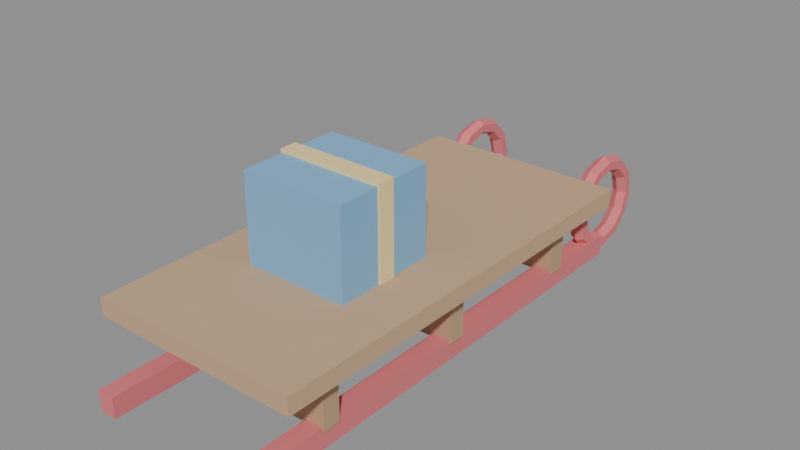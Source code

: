 # Source: prop_sled.blend  (saved by Blender 5.2.45; exported with 4.5.12 LTS)
import bpy
from mathutils import Matrix  # noqa: F401  (used for matrix-valued properties, if any)

bpy.ops.wm.read_factory_settings(use_empty=True)
scene = bpy.context.scene
scene.name = 'Scene'

# ---- collections
col_prop_sled = bpy.data.collections.new('prop_sled'); scene.collection.children.link(col_prop_sled)

# ---- materials (node trees are filled in below, after node groups)
mat_berry = bpy.data.materials.new('berry')
mat_berry.diffuse_color = (0.73, 0.18, 0.2, 1.0)
mat_plank_a = bpy.data.materials.new('plank_a')
mat_plank_a.diffuse_color = (0.56, 0.38, 0.23, 1.0)
mat_plank_b = bpy.data.materials.new('plank_b')
mat_plank_b.diffuse_color = (0.5, 0.33, 0.2, 1.0)
mat_gift_a = bpy.data.materials.new('gift_a')
mat_gift_a.diffuse_color = (0.22, 0.45, 0.7, 1.0)
mat_gold = bpy.data.materials.new('gold')
mat_gold.diffuse_color = (0.91, 0.73, 0.34, 1.0)

# ---- material node trees
mat_berry.use_nodes = True; mat_berry.node_tree.nodes.clear()
_N = mat_berry.node_tree.nodes; _L = mat_berry.node_tree.links
n0 = _N.new('ShaderNodeBsdfPrincipled'); n0.name = 'Principled BSDF'; n0.location = (-200, 100)
n0.inputs[0].default_value = (0.73, 0.18, 0.2, 1.0)
n0.inputs[2].default_value = 0.9
n0.inputs[10].default_value = 0.005
n1 = _N.new('ShaderNodeOutputMaterial'); n1.name = 'Material Output'; n1.location = (200, 100)
_L.new(n0.outputs[0], n1.inputs[0])
n1.is_active_output = True
mat_plank_a.use_nodes = True; mat_plank_a.node_tree.nodes.clear()
_N = mat_plank_a.node_tree.nodes; _L = mat_plank_a.node_tree.links
n0 = _N.new('ShaderNodeBsdfPrincipled'); n0.name = 'Principled BSDF'; n0.location = (-200, 100)
n0.inputs[0].default_value = (0.56, 0.38, 0.23, 1.0)
n0.inputs[2].default_value = 0.9
n0.inputs[10].default_value = 0.005
n1 = _N.new('ShaderNodeOutputMaterial'); n1.name = 'Material Output'; n1.location = (200, 100)
_L.new(n0.outputs[0], n1.inputs[0])
n1.is_active_output = True
mat_plank_b.use_nodes = True; mat_plank_b.node_tree.nodes.clear()
_N = mat_plank_b.node_tree.nodes; _L = mat_plank_b.node_tree.links
n0 = _N.new('ShaderNodeBsdfPrincipled'); n0.name = 'Principled BSDF'; n0.location = (-200, 100)
n0.inputs[0].default_value = (0.5, 0.33, 0.2, 1.0)
n0.inputs[2].default_value = 0.9
n0.inputs[10].default_value = 0.005
n1 = _N.new('ShaderNodeOutputMaterial'); n1.name = 'Material Output'; n1.location = (200, 100)
_L.new(n0.outputs[0], n1.inputs[0])
n1.is_active_output = True
mat_gift_a.use_nodes = True; mat_gift_a.node_tree.nodes.clear()
_N = mat_gift_a.node_tree.nodes; _L = mat_gift_a.node_tree.links
n0 = _N.new('ShaderNodeBsdfPrincipled'); n0.name = 'Principled BSDF'; n0.location = (-200, 100)
n0.inputs[0].default_value = (0.22, 0.45, 0.7, 1.0)
n0.inputs[2].default_value = 0.9
n0.inputs[10].default_value = 0.005
n1 = _N.new('ShaderNodeOutputMaterial'); n1.name = 'Material Output'; n1.location = (200, 100)
_L.new(n0.outputs[0], n1.inputs[0])
n1.is_active_output = True
mat_gold.use_nodes = True; mat_gold.node_tree.nodes.clear()
_N = mat_gold.node_tree.nodes; _L = mat_gold.node_tree.links
n0 = _N.new('ShaderNodeBsdfPrincipled'); n0.name = 'Principled BSDF'; n0.location = (-200, 100)
n0.inputs[0].default_value = (0.91, 0.73, 0.34, 1.0)
n0.inputs[2].default_value = 0.9
n0.inputs[10].default_value = 0.005
n1 = _N.new('ShaderNodeOutputMaterial'); n1.name = 'Material Output'; n1.location = (200, 100)
_L.new(n0.outputs[0], n1.inputs[0])
n1.is_active_output = True

# ---- meshes
me_cube = bpy.data.meshes.new('Cube')
me_cube.from_pydata([(-0.025, -0.7, -0.03), (-0.025, -0.7, 0.03), (-0.025, 0.7, -0.03), (-0.025, 0.7, 0.03), (0.025, -0.7, -0.03), (0.025, -0.7, 0.03), (0.025, 0.7, -0.03), (0.025, 0.7, 0.03)], [], [(0, 1, 3, 2), (2, 3, 7, 6), (6, 7, 5, 4), (4, 5, 1, 0), (2, 6, 4, 0), (7, 3, 1, 5)])
_uv = me_cube.uv_layers.new(name='UVMap')
_uv.uv.foreach_set('vector', [0.375, 0.0, 0.625, 0.0, 0.625, 0.25, 0.375, 0.25, 0.375, 0.25, 0.625, 0.25, 0.625, 0.5, 0.375, 0.5, 0.375, 0.5, 0.625, 0.5, 0.625, 0.75, 0.375, 0.75, 0.375, 0.75, 0.625, 0.75, 0.625, 1.0, 0.375, 1.0, 0.125, 0.5, 0.375, 0.5, 0.375, 0.75, 0.125, 0.75, 0.625, 0.5, 0.875, 0.5, 0.875, 0.75, 0.625, 0.75])
me_cube.materials.append(mat_berry)
me_cube.update()
me_torus = bpy.data.meshes.new('Torus')
me_torus.from_pydata([(1.095e-08, 0.0, -0.145), (0.02165, 0.0, -0.1325), (0.02165, 0.0, -0.1075), (7.172e-09, 0.0, -0.095), (-0.02165, 0.0, -0.1075), (-0.02165, 0.0, -0.1325), (9.481e-09, 0.0725, -0.1256), (0.02165, 0.06625, -0.1147), (0.02165, 0.05375, -0.0931), (6.211e-09, 0.0475, -0.08227), (-0.02165, 0.05375, -0.0931), (-0.02165, 0.06625, -0.1147), (5.474e-09, 0.1256, -0.0725), (0.02165, 0.1147, -0.06625), (0.02165, 0.0931, -0.05375), (3.586e-09, 0.08227, -0.0475), (-0.02165, 0.0931, -0.05375), (-0.02165, 0.1147, -0.06625), (8.265e-16, 0.145, -1.095e-08), (0.02165, 0.1325, -8.369e-09), (0.02165, 0.1075, -6.481e-09), (5.446e-16, 0.095, -7.172e-09), (-0.02165, 0.1075, -9.751e-09), (-0.02165, 0.1325, -1.164e-08), (-5.474e-09, 0.1256, 0.0725), (0.02165, 0.1147, 0.06625), (0.02165, 0.0931, 0.05375), (-3.586e-09, 0.08227, 0.0475), (-0.02165, 0.0931, 0.05375), (-0.02165, 0.1147, 0.06625), (-9.481e-09, 0.0725, 0.1256), (0.02165, 0.06625, 0.1147), (0.02165, 0.05375, 0.0931), (-6.211e-09, 0.0475, 0.08227), (-0.02165, 0.05375, 0.0931), (-0.02165, 0.06625, 0.1147), (-1.095e-08, 1.268e-08, 0.145), (0.02165, 1.158e-08, 0.1325), (0.02165, 9.398e-09, 0.1075), (-7.172e-09, 8.305e-09, 0.095), (-0.02165, 9.398e-09, 0.1075), (-0.02165, 1.158e-08, 0.1325), (-9.481e-09, -0.0725, 0.1256), (0.02165, -0.06625, 0.1147), (0.02165, -0.05375, 0.0931), (-6.211e-09, -0.0475, 0.08227), (-0.02165, -0.05375, 0.0931), (-0.02165, -0.06625, 0.1147), (-5.474e-09, -0.1256, 0.0725), (0.02165, -0.1147, 0.06625), (0.02165, -0.0931, 0.05375), (-3.586e-09, -0.08227, 0.0475), (-0.02165, -0.0931, 0.05375), (-0.02165, -0.1147, 0.06625), (8.265e-16, -0.145, -1.095e-08), (0.02165, -0.1325, -8.369e-09), (0.02165, -0.1075, -6.481e-09), (5.446e-16, -0.095, -7.172e-09), (-0.02165, -0.1075, -9.751e-09), (-0.02165, -0.1325, -1.164e-08), (5.474e-09, -0.1256, -0.0725), (0.02165, -0.1147, -0.06625), (0.02165, -0.0931, -0.05375), (3.586e-09, -0.08227, -0.0475), (-0.02165, -0.0931, -0.05375), (-0.02165, -0.1147, -0.06625), (9.481e-09, -0.0725, -0.1256), (0.02165, -0.06625, -0.1147), (0.02165, -0.05375, -0.0931), (6.211e-09, -0.0475, -0.08227), (-0.02165, -0.05375, -0.0931), (-0.02165, -0.06625, -0.1147)], [], [(0, 6, 7, 1), (1, 7, 8, 2), (2, 8, 9, 3), (3, 9, 10, 4), (4, 10, 11, 5), (5, 11, 6, 0), (6, 12, 13, 7), (7, 13, 14, 8), (8, 14, 15, 9), (9, 15, 16, 10), (10, 16, 17, 11), (11, 17, 12, 6), (12, 18, 19, 13), (13, 19, 20, 14), (14, 20, 21, 15), (15, 21, 22, 16), (16, 22, 23, 17), (17, 23, 18, 12), (18, 24, 25, 19), (19, 25, 26, 20), (20, 26, 27, 21), (21, 27, 28, 22), (22, 28, 29, 23), (23, 29, 24, 18), (24, 30, 31, 25), (25, 31, 32, 26), (26, 32, 33, 27), (27, 33, 34, 28), (28, 34, 35, 29), (29, 35, 30, 24), (30, 36, 37, 31), (31, 37, 38, 32), (32, 38, 39, 33), (33, 39, 40, 34), (34, 40, 41, 35), (35, 41, 36, 30), (36, 42, 43, 37), (37, 43, 44, 38), (38, 44, 45, 39), (39, 45, 46, 40), (40, 46, 47, 41), (41, 47, 42, 36), (42, 48, 49, 43), (43, 49, 50, 44), (44, 50, 51, 45), (45, 51, 52, 46), (46, 52, 53, 47), (47, 53, 48, 42), (48, 54, 55, 49), (49, 55, 56, 50), (50, 56, 57, 51), (51, 57, 58, 52), (52, 58, 59, 53), (53, 59, 54, 48), (54, 60, 61, 55), (55, 61, 62, 56), (56, 62, 63, 57), (57, 63, 64, 58), (58, 64, 65, 59), (59, 65, 60, 54), (60, 66, 67, 61), (61, 67, 68, 62), (62, 68, 69, 63), (63, 69, 70, 64), (64, 70, 71, 65), (65, 71, 66, 60), (66, 0, 1, 67), (67, 1, 2, 68), (68, 2, 3, 69), (69, 3, 4, 70), (70, 4, 5, 71), (71, 5, 0, 66)])
_uv = me_torus.uv_layers.new(name='UVMap')
_uv.uv.foreach_set('vector', [0.5, 0.5, 0.5833, 0.5, 0.5833, 0.6667, 0.5, 0.6667, 0.5, 0.6667, 0.5833, 0.6667, 0.5833, 0.8333, 0.5, 0.8333, 0.5, 0.8333, 0.5833, 0.8333, 0.5833, 1.0, 0.5, 1.0, 0.5, -1.11e-16, 0.5833, -1.11e-16, 0.5833, 0.1667, 0.5, 0.1667, 0.5, 0.1667, 0.5833, 0.1667, 0.5833, 0.3333, 0.5, 0.3333, 0.5, 0.3333, 0.5833, 0.3333, 0.5833, 0.5, 0.5, 0.5, 0.5833, 0.5, 0.6667, 0.5, 0.6667, 0.6667, 0.5833, 0.6667, 0.5833, 0.6667, 0.6667, 0.6667, 0.6667, 0.8333, 0.5833, 0.8333, 0.5833, 0.8333, 0.6667, 0.8333, 0.6667, 1.0, 0.5833, 1.0, 0.5833, -1.11e-16, 0.6667, -1.11e-16, 0.6667, 0.1667, 0.5833, 0.1667, 0.5833, 0.1667, 0.6667, 0.1667, 0.6667, 0.3333, 0.5833, 0.3333, 0.5833, 0.3333, 0.6667, 0.3333, 0.6667, 0.5, 0.5833, 0.5, 0.6667, 0.5, 0.75, 0.5, 0.75, 0.6667, 0.6667, 0.6667, 0.6667, 0.6667, 0.75, 0.6667, 0.75, 0.8333, 0.6667, 0.8333, 0.6667, 0.8333, 0.75, 0.8333, 0.75, 1.0, 0.6667, 1.0, 0.6667, -1.11e-16, 0.75, -1.11e-16, 0.75, 0.1667, 0.6667, 0.1667, 0.6667, 0.1667, 0.75, 0.1667, 0.75, 0.3333, 0.6667, 0.3333, 0.6667, 0.3333, 0.75, 0.3333, 0.75, 0.5, 0.6667, 0.5, 0.75, 0.5, 0.8333, 0.5, 0.8333, 0.6667, 0.75, 0.6667, 0.75, 0.6667, 0.8333, 0.6667, 0.8333, 0.8333, 0.75, 0.8333, 0.75, 0.8333, 0.8333, 0.8333, 0.8333, 1.0, 0.75, 1.0, 0.75, -1.11e-16, 0.8333, -1.11e-16, 0.8333, 0.1667, 0.75, 0.1667, 0.75, 0.1667, 0.8333, 0.1667, 0.8333, 0.3333, 0.75, 0.3333, 0.75, 0.3333, 0.8333, 0.3333, 0.8333, 0.5, 0.75, 0.5, 0.8333, 0.5, 0.9167, 0.5, 0.9167, 0.6667, 0.8333, 0.6667, 0.8333, 0.6667, 0.9167, 0.6667, 0.9167, 0.8333, 0.8333, 0.8333, 0.8333, 0.8333, 0.9167, 0.8333, 0.9167, 1.0, 0.8333, 1.0, 0.8333, -1.11e-16, 0.9167, -1.11e-16, 0.9167, 0.1667, 0.8333, 0.1667, 0.8333, 0.1667, 0.9167, 0.1667, 0.9167, 0.3333, 0.8333, 0.3333, 0.8333, 0.3333, 0.9167, 0.3333, 0.9167, 0.5, 0.8333, 0.5, 0.9167, 0.5, 1.0, 0.5, 1.0, 0.6667, 0.9167, 0.6667, 0.9167, 0.6667, 1.0, 0.6667, 1.0, 0.8333, 0.9167, 0.8333, 0.9167, 0.8333, 1.0, 0.8333, 1.0, 1.0, 0.9167, 1.0, 0.9167, -1.11e-16, 1.0, -1.11e-16, 1.0, 0.1667, 0.9167, 0.1667, 0.9167, 0.1667, 1.0, 0.1667, 1.0, 0.3333, 0.9167, 0.3333, 0.9167, 0.3333, 1.0, 0.3333, 1.0, 0.5, 0.9167, 0.5, 2.22e-16, 0.5, 0.08333, 0.5, 0.08333, 0.6667, 2.22e-16, 0.6667, 2.22e-16, 0.6667, 0.08333, 0.6667, 0.08333, 0.8333, 2.22e-16, 0.8333, 2.22e-16, 0.8333, 0.08333, 0.8333, 0.08333, 1.0, 2.22e-16, 1.0, 2.22e-16, -1.11e-16, 0.08333, -1.11e-16, 0.08333, 0.1667, 2.22e-16, 0.1667, 2.22e-16, 0.1667, 0.08333, 0.1667, 0.08333, 0.3333, 2.22e-16, 0.3333, 2.22e-16, 0.3333, 0.08333, 0.3333, 0.08333, 0.5, 2.22e-16, 0.5, 0.08333, 0.5, 0.1667, 0.5, 0.1667, 0.6667, 0.08333, 0.6667, 0.08333, 0.6667, 0.1667, 0.6667, 0.1667, 0.8333, 0.08333, 0.8333, 0.08333, 0.8333, 0.1667, 0.8333, 0.1667, 1.0, 0.08333, 1.0, 0.08333, -1.11e-16, 0.1667, -1.11e-16, 0.1667, 0.1667, 0.08333, 0.1667, 0.08333, 0.1667, 0.1667, 0.1667, 0.1667, 0.3333, 0.08333, 0.3333, 0.08333, 0.3333, 0.1667, 0.3333, 0.1667, 0.5, 0.08333, 0.5, 0.1667, 0.5, 0.25, 0.5, 0.25, 0.6667, 0.1667, 0.6667, 0.1667, 0.6667, 0.25, 0.6667, 0.25, 0.8333, 0.1667, 0.8333, 0.1667, 0.8333, 0.25, 0.8333, 0.25, 1.0, 0.1667, 1.0, 0.1667, -1.11e-16, 0.25, -1.11e-16, 0.25, 0.1667, 0.1667, 0.1667, 0.1667, 0.1667, 0.25, 0.1667, 0.25, 0.3333, 0.1667, 0.3333, 0.1667, 0.3333, 0.25, 0.3333, 0.25, 0.5, 0.1667, 0.5, 0.25, 0.5, 0.3333, 0.5, 0.3333, 0.6667, 0.25, 0.6667, 0.25, 0.6667, 0.3333, 0.6667, 0.3333, 0.8333, 0.25, 0.8333, 0.25, 0.8333, 0.3333, 0.8333, 0.3333, 1.0, 0.25, 1.0, 0.25, -1.11e-16, 0.3333, -1.11e-16, 0.3333, 0.1667, 0.25, 0.1667, 0.25, 0.1667, 0.3333, 0.1667, 0.3333, 0.3333, 0.25, 0.3333, 0.25, 0.3333, 0.3333, 0.3333, 0.3333, 0.5, 0.25, 0.5, 0.3333, 0.5, 0.4167, 0.5, 0.4167, 0.6667, 0.3333, 0.6667, 0.3333, 0.6667, 0.4167, 0.6667, 0.4167, 0.8333, 0.3333, 0.8333, 0.3333, 0.8333, 0.4167, 0.8333, 0.4167, 1.0, 0.3333, 1.0, 0.3333, -1.11e-16, 0.4167, -1.11e-16, 0.4167, 0.1667, 0.3333, 0.1667, 0.3333, 0.1667, 0.4167, 0.1667, 0.4167, 0.3333, 0.3333, 0.3333, 0.3333, 0.3333, 0.4167, 0.3333, 0.4167, 0.5, 0.3333, 0.5, 0.4167, 0.5, 0.5, 0.5, 0.5, 0.6667, 0.4167, 0.6667, 0.4167, 0.6667, 0.5, 0.6667, 0.5, 0.8333, 0.4167, 0.8333, 0.4167, 0.8333, 0.5, 0.8333, 0.5, 1.0, 0.4167, 1.0, 0.4167, -1.11e-16, 0.5, -1.11e-16, 0.5, 0.1667, 0.4167, 0.1667, 0.4167, 0.1667, 0.5, 0.1667, 0.5, 0.3333, 0.4167, 0.3333, 0.4167, 0.3333, 0.5, 0.3333, 0.5, 0.5, 0.4167, 0.5])
me_torus.materials.append(mat_berry)
me_torus.update()
me_cube_001 = bpy.data.meshes.new('Cube.001')
me_cube_001.from_pydata([(-0.025, -0.7, -0.03), (-0.025, -0.7, 0.03), (-0.025, 0.7, -0.03), (-0.025, 0.7, 0.03), (0.025, -0.7, -0.03), (0.025, -0.7, 0.03), (0.025, 0.7, -0.03), (0.025, 0.7, 0.03)], [], [(0, 1, 3, 2), (2, 3, 7, 6), (6, 7, 5, 4), (4, 5, 1, 0), (2, 6, 4, 0), (7, 3, 1, 5)])
_uv = me_cube_001.uv_layers.new(name='UVMap')
_uv.uv.foreach_set('vector', [0.375, 0.0, 0.625, 0.0, 0.625, 0.25, 0.375, 0.25, 0.375, 0.25, 0.625, 0.25, 0.625, 0.5, 0.375, 0.5, 0.375, 0.5, 0.625, 0.5, 0.625, 0.75, 0.375, 0.75, 0.375, 0.75, 0.625, 0.75, 0.625, 1.0, 0.375, 1.0, 0.125, 0.5, 0.375, 0.5, 0.375, 0.75, 0.125, 0.75, 0.625, 0.5, 0.875, 0.5, 0.875, 0.75, 0.625, 0.75])
me_cube_001.materials.append(mat_berry)
me_cube_001.update()
me_torus_001 = bpy.data.meshes.new('Torus.001')
me_torus_001.from_pydata([(1.095e-08, 0.0, -0.145), (0.02165, 0.0, -0.1325), (0.02165, 0.0, -0.1075), (7.172e-09, 0.0, -0.095), (-0.02165, 0.0, -0.1075), (-0.02165, 0.0, -0.1325), (9.481e-09, 0.0725, -0.1256), (0.02165, 0.06625, -0.1147), (0.02165, 0.05375, -0.0931), (6.211e-09, 0.0475, -0.08227), (-0.02165, 0.05375, -0.0931), (-0.02165, 0.06625, -0.1147), (5.474e-09, 0.1256, -0.0725), (0.02165, 0.1147, -0.06625), (0.02165, 0.0931, -0.05375), (3.586e-09, 0.08227, -0.0475), (-0.02165, 0.0931, -0.05375), (-0.02165, 0.1147, -0.06625), (8.265e-16, 0.145, -1.095e-08), (0.02165, 0.1325, -8.369e-09), (0.02165, 0.1075, -6.481e-09), (5.446e-16, 0.095, -7.172e-09), (-0.02165, 0.1075, -9.751e-09), (-0.02165, 0.1325, -1.164e-08), (-5.474e-09, 0.1256, 0.0725), (0.02165, 0.1147, 0.06625), (0.02165, 0.0931, 0.05375), (-3.586e-09, 0.08227, 0.0475), (-0.02165, 0.0931, 0.05375), (-0.02165, 0.1147, 0.06625), (-9.481e-09, 0.0725, 0.1256), (0.02165, 0.06625, 0.1147), (0.02165, 0.05375, 0.0931), (-6.211e-09, 0.0475, 0.08227), (-0.02165, 0.05375, 0.0931), (-0.02165, 0.06625, 0.1147), (-1.095e-08, 1.268e-08, 0.145), (0.02165, 1.158e-08, 0.1325), (0.02165, 9.398e-09, 0.1075), (-7.172e-09, 8.305e-09, 0.095), (-0.02165, 9.398e-09, 0.1075), (-0.02165, 1.158e-08, 0.1325), (-9.481e-09, -0.0725, 0.1256), (0.02165, -0.06625, 0.1147), (0.02165, -0.05375, 0.0931), (-6.211e-09, -0.0475, 0.08227), (-0.02165, -0.05375, 0.0931), (-0.02165, -0.06625, 0.1147), (-5.474e-09, -0.1256, 0.0725), (0.02165, -0.1147, 0.06625), (0.02165, -0.0931, 0.05375), (-3.586e-09, -0.08227, 0.0475), (-0.02165, -0.0931, 0.05375), (-0.02165, -0.1147, 0.06625), (8.265e-16, -0.145, -1.095e-08), (0.02165, -0.1325, -8.369e-09), (0.02165, -0.1075, -6.481e-09), (5.446e-16, -0.095, -7.172e-09), (-0.02165, -0.1075, -9.751e-09), (-0.02165, -0.1325, -1.164e-08), (5.474e-09, -0.1256, -0.0725), (0.02165, -0.1147, -0.06625), (0.02165, -0.0931, -0.05375), (3.586e-09, -0.08227, -0.0475), (-0.02165, -0.0931, -0.05375), (-0.02165, -0.1147, -0.06625), (9.481e-09, -0.0725, -0.1256), (0.02165, -0.06625, -0.1147), (0.02165, -0.05375, -0.0931), (6.211e-09, -0.0475, -0.08227), (-0.02165, -0.05375, -0.0931), (-0.02165, -0.06625, -0.1147)], [], [(0, 6, 7, 1), (1, 7, 8, 2), (2, 8, 9, 3), (3, 9, 10, 4), (4, 10, 11, 5), (5, 11, 6, 0), (6, 12, 13, 7), (7, 13, 14, 8), (8, 14, 15, 9), (9, 15, 16, 10), (10, 16, 17, 11), (11, 17, 12, 6), (12, 18, 19, 13), (13, 19, 20, 14), (14, 20, 21, 15), (15, 21, 22, 16), (16, 22, 23, 17), (17, 23, 18, 12), (18, 24, 25, 19), (19, 25, 26, 20), (20, 26, 27, 21), (21, 27, 28, 22), (22, 28, 29, 23), (23, 29, 24, 18), (24, 30, 31, 25), (25, 31, 32, 26), (26, 32, 33, 27), (27, 33, 34, 28), (28, 34, 35, 29), (29, 35, 30, 24), (30, 36, 37, 31), (31, 37, 38, 32), (32, 38, 39, 33), (33, 39, 40, 34), (34, 40, 41, 35), (35, 41, 36, 30), (36, 42, 43, 37), (37, 43, 44, 38), (38, 44, 45, 39), (39, 45, 46, 40), (40, 46, 47, 41), (41, 47, 42, 36), (42, 48, 49, 43), (43, 49, 50, 44), (44, 50, 51, 45), (45, 51, 52, 46), (46, 52, 53, 47), (47, 53, 48, 42), (48, 54, 55, 49), (49, 55, 56, 50), (50, 56, 57, 51), (51, 57, 58, 52), (52, 58, 59, 53), (53, 59, 54, 48), (54, 60, 61, 55), (55, 61, 62, 56), (56, 62, 63, 57), (57, 63, 64, 58), (58, 64, 65, 59), (59, 65, 60, 54), (60, 66, 67, 61), (61, 67, 68, 62), (62, 68, 69, 63), (63, 69, 70, 64), (64, 70, 71, 65), (65, 71, 66, 60), (66, 0, 1, 67), (67, 1, 2, 68), (68, 2, 3, 69), (69, 3, 4, 70), (70, 4, 5, 71), (71, 5, 0, 66)])
_uv = me_torus_001.uv_layers.new(name='UVMap')
_uv.uv.foreach_set('vector', [0.5, 0.5, 0.5833, 0.5, 0.5833, 0.6667, 0.5, 0.6667, 0.5, 0.6667, 0.5833, 0.6667, 0.5833, 0.8333, 0.5, 0.8333, 0.5, 0.8333, 0.5833, 0.8333, 0.5833, 1.0, 0.5, 1.0, 0.5, -1.11e-16, 0.5833, -1.11e-16, 0.5833, 0.1667, 0.5, 0.1667, 0.5, 0.1667, 0.5833, 0.1667, 0.5833, 0.3333, 0.5, 0.3333, 0.5, 0.3333, 0.5833, 0.3333, 0.5833, 0.5, 0.5, 0.5, 0.5833, 0.5, 0.6667, 0.5, 0.6667, 0.6667, 0.5833, 0.6667, 0.5833, 0.6667, 0.6667, 0.6667, 0.6667, 0.8333, 0.5833, 0.8333, 0.5833, 0.8333, 0.6667, 0.8333, 0.6667, 1.0, 0.5833, 1.0, 0.5833, -1.11e-16, 0.6667, -1.11e-16, 0.6667, 0.1667, 0.5833, 0.1667, 0.5833, 0.1667, 0.6667, 0.1667, 0.6667, 0.3333, 0.5833, 0.3333, 0.5833, 0.3333, 0.6667, 0.3333, 0.6667, 0.5, 0.5833, 0.5, 0.6667, 0.5, 0.75, 0.5, 0.75, 0.6667, 0.6667, 0.6667, 0.6667, 0.6667, 0.75, 0.6667, 0.75, 0.8333, 0.6667, 0.8333, 0.6667, 0.8333, 0.75, 0.8333, 0.75, 1.0, 0.6667, 1.0, 0.6667, -1.11e-16, 0.75, -1.11e-16, 0.75, 0.1667, 0.6667, 0.1667, 0.6667, 0.1667, 0.75, 0.1667, 0.75, 0.3333, 0.6667, 0.3333, 0.6667, 0.3333, 0.75, 0.3333, 0.75, 0.5, 0.6667, 0.5, 0.75, 0.5, 0.8333, 0.5, 0.8333, 0.6667, 0.75, 0.6667, 0.75, 0.6667, 0.8333, 0.6667, 0.8333, 0.8333, 0.75, 0.8333, 0.75, 0.8333, 0.8333, 0.8333, 0.8333, 1.0, 0.75, 1.0, 0.75, -1.11e-16, 0.8333, -1.11e-16, 0.8333, 0.1667, 0.75, 0.1667, 0.75, 0.1667, 0.8333, 0.1667, 0.8333, 0.3333, 0.75, 0.3333, 0.75, 0.3333, 0.8333, 0.3333, 0.8333, 0.5, 0.75, 0.5, 0.8333, 0.5, 0.9167, 0.5, 0.9167, 0.6667, 0.8333, 0.6667, 0.8333, 0.6667, 0.9167, 0.6667, 0.9167, 0.8333, 0.8333, 0.8333, 0.8333, 0.8333, 0.9167, 0.8333, 0.9167, 1.0, 0.8333, 1.0, 0.8333, -1.11e-16, 0.9167, -1.11e-16, 0.9167, 0.1667, 0.8333, 0.1667, 0.8333, 0.1667, 0.9167, 0.1667, 0.9167, 0.3333, 0.8333, 0.3333, 0.8333, 0.3333, 0.9167, 0.3333, 0.9167, 0.5, 0.8333, 0.5, 0.9167, 0.5, 1.0, 0.5, 1.0, 0.6667, 0.9167, 0.6667, 0.9167, 0.6667, 1.0, 0.6667, 1.0, 0.8333, 0.9167, 0.8333, 0.9167, 0.8333, 1.0, 0.8333, 1.0, 1.0, 0.9167, 1.0, 0.9167, -1.11e-16, 1.0, -1.11e-16, 1.0, 0.1667, 0.9167, 0.1667, 0.9167, 0.1667, 1.0, 0.1667, 1.0, 0.3333, 0.9167, 0.3333, 0.9167, 0.3333, 1.0, 0.3333, 1.0, 0.5, 0.9167, 0.5, 2.22e-16, 0.5, 0.08333, 0.5, 0.08333, 0.6667, 2.22e-16, 0.6667, 2.22e-16, 0.6667, 0.08333, 0.6667, 0.08333, 0.8333, 2.22e-16, 0.8333, 2.22e-16, 0.8333, 0.08333, 0.8333, 0.08333, 1.0, 2.22e-16, 1.0, 2.22e-16, -1.11e-16, 0.08333, -1.11e-16, 0.08333, 0.1667, 2.22e-16, 0.1667, 2.22e-16, 0.1667, 0.08333, 0.1667, 0.08333, 0.3333, 2.22e-16, 0.3333, 2.22e-16, 0.3333, 0.08333, 0.3333, 0.08333, 0.5, 2.22e-16, 0.5, 0.08333, 0.5, 0.1667, 0.5, 0.1667, 0.6667, 0.08333, 0.6667, 0.08333, 0.6667, 0.1667, 0.6667, 0.1667, 0.8333, 0.08333, 0.8333, 0.08333, 0.8333, 0.1667, 0.8333, 0.1667, 1.0, 0.08333, 1.0, 0.08333, -1.11e-16, 0.1667, -1.11e-16, 0.1667, 0.1667, 0.08333, 0.1667, 0.08333, 0.1667, 0.1667, 0.1667, 0.1667, 0.3333, 0.08333, 0.3333, 0.08333, 0.3333, 0.1667, 0.3333, 0.1667, 0.5, 0.08333, 0.5, 0.1667, 0.5, 0.25, 0.5, 0.25, 0.6667, 0.1667, 0.6667, 0.1667, 0.6667, 0.25, 0.6667, 0.25, 0.8333, 0.1667, 0.8333, 0.1667, 0.8333, 0.25, 0.8333, 0.25, 1.0, 0.1667, 1.0, 0.1667, -1.11e-16, 0.25, -1.11e-16, 0.25, 0.1667, 0.1667, 0.1667, 0.1667, 0.1667, 0.25, 0.1667, 0.25, 0.3333, 0.1667, 0.3333, 0.1667, 0.3333, 0.25, 0.3333, 0.25, 0.5, 0.1667, 0.5, 0.25, 0.5, 0.3333, 0.5, 0.3333, 0.6667, 0.25, 0.6667, 0.25, 0.6667, 0.3333, 0.6667, 0.3333, 0.8333, 0.25, 0.8333, 0.25, 0.8333, 0.3333, 0.8333, 0.3333, 1.0, 0.25, 1.0, 0.25, -1.11e-16, 0.3333, -1.11e-16, 0.3333, 0.1667, 0.25, 0.1667, 0.25, 0.1667, 0.3333, 0.1667, 0.3333, 0.3333, 0.25, 0.3333, 0.25, 0.3333, 0.3333, 0.3333, 0.3333, 0.5, 0.25, 0.5, 0.3333, 0.5, 0.4167, 0.5, 0.4167, 0.6667, 0.3333, 0.6667, 0.3333, 0.6667, 0.4167, 0.6667, 0.4167, 0.8333, 0.3333, 0.8333, 0.3333, 0.8333, 0.4167, 0.8333, 0.4167, 1.0, 0.3333, 1.0, 0.3333, -1.11e-16, 0.4167, -1.11e-16, 0.4167, 0.1667, 0.3333, 0.1667, 0.3333, 0.1667, 0.4167, 0.1667, 0.4167, 0.3333, 0.3333, 0.3333, 0.3333, 0.3333, 0.4167, 0.3333, 0.4167, 0.5, 0.3333, 0.5, 0.4167, 0.5, 0.5, 0.5, 0.5, 0.6667, 0.4167, 0.6667, 0.4167, 0.6667, 0.5, 0.6667, 0.5, 0.8333, 0.4167, 0.8333, 0.4167, 0.8333, 0.5, 0.8333, 0.5, 1.0, 0.4167, 1.0, 0.4167, -1.11e-16, 0.5, -1.11e-16, 0.5, 0.1667, 0.4167, 0.1667, 0.4167, 0.1667, 0.5, 0.1667, 0.5, 0.3333, 0.4167, 0.3333, 0.4167, 0.3333, 0.5, 0.3333, 0.5, 0.5, 0.4167, 0.5])
me_torus_001.materials.append(mat_berry)
me_torus_001.update()
me_cube_002 = bpy.data.meshes.new('Cube.002')
me_cube_002.from_pydata([(-0.3, -0.625, -0.025), (-0.3, -0.625, 0.025), (-0.3, 0.625, -0.025), (-0.3, 0.625, 0.025), (0.3, -0.625, -0.025), (0.3, -0.625, 0.025), (0.3, 0.625, -0.025), (0.3, 0.625, 0.025)], [], [(0, 1, 3, 2), (2, 3, 7, 6), (6, 7, 5, 4), (4, 5, 1, 0), (2, 6, 4, 0), (7, 3, 1, 5)])
_uv = me_cube_002.uv_layers.new(name='UVMap')
_uv.uv.foreach_set('vector', [0.375, 0.0, 0.625, 0.0, 0.625, 0.25, 0.375, 0.25, 0.375, 0.25, 0.625, 0.25, 0.625, 0.5, 0.375, 0.5, 0.375, 0.5, 0.625, 0.5, 0.625, 0.75, 0.375, 0.75, 0.375, 0.75, 0.625, 0.75, 0.625, 1.0, 0.375, 1.0, 0.125, 0.5, 0.375, 0.5, 0.375, 0.75, 0.125, 0.75, 0.625, 0.5, 0.875, 0.5, 0.875, 0.75, 0.625, 0.75])
me_cube_002.materials.append(mat_plank_a)
me_cube_002.update()
me_cube_003 = bpy.data.meshes.new('Cube.003')
me_cube_003.from_pydata([(-0.25, -0.025, -0.075), (-0.25, -0.025, 0.075), (-0.25, 0.025, -0.075), (-0.25, 0.025, 0.075), (0.25, -0.025, -0.075), (0.25, -0.025, 0.075), (0.25, 0.025, -0.075), (0.25, 0.025, 0.075)], [], [(0, 1, 3, 2), (2, 3, 7, 6), (6, 7, 5, 4), (4, 5, 1, 0), (2, 6, 4, 0), (7, 3, 1, 5)])
_uv = me_cube_003.uv_layers.new(name='UVMap')
_uv.uv.foreach_set('vector', [0.375, 0.0, 0.625, 0.0, 0.625, 0.25, 0.375, 0.25, 0.375, 0.25, 0.625, 0.25, 0.625, 0.5, 0.375, 0.5, 0.375, 0.5, 0.625, 0.5, 0.625, 0.75, 0.375, 0.75, 0.375, 0.75, 0.625, 0.75, 0.625, 1.0, 0.375, 1.0, 0.125, 0.5, 0.375, 0.5, 0.375, 0.75, 0.125, 0.75, 0.625, 0.5, 0.875, 0.5, 0.875, 0.75, 0.625, 0.75])
me_cube_003.materials.append(mat_plank_b)
me_cube_003.update()
me_cube_004 = bpy.data.meshes.new('Cube.004')
me_cube_004.from_pydata([(-0.25, -0.025, -0.075), (-0.25, -0.025, 0.075), (-0.25, 0.025, -0.075), (-0.25, 0.025, 0.075), (0.25, -0.025, -0.075), (0.25, -0.025, 0.075), (0.25, 0.025, -0.075), (0.25, 0.025, 0.075)], [], [(0, 1, 3, 2), (2, 3, 7, 6), (6, 7, 5, 4), (4, 5, 1, 0), (2, 6, 4, 0), (7, 3, 1, 5)])
_uv = me_cube_004.uv_layers.new(name='UVMap')
_uv.uv.foreach_set('vector', [0.375, 0.0, 0.625, 0.0, 0.625, 0.25, 0.375, 0.25, 0.375, 0.25, 0.625, 0.25, 0.625, 0.5, 0.375, 0.5, 0.375, 0.5, 0.625, 0.5, 0.625, 0.75, 0.375, 0.75, 0.375, 0.75, 0.625, 0.75, 0.625, 1.0, 0.375, 1.0, 0.125, 0.5, 0.375, 0.5, 0.375, 0.75, 0.125, 0.75, 0.625, 0.5, 0.875, 0.5, 0.875, 0.75, 0.625, 0.75])
me_cube_004.materials.append(mat_plank_b)
me_cube_004.update()
me_cube_005 = bpy.data.meshes.new('Cube.005')
me_cube_005.from_pydata([(-0.25, -0.025, -0.075), (-0.25, -0.025, 0.075), (-0.25, 0.025, -0.075), (-0.25, 0.025, 0.075), (0.25, -0.025, -0.075), (0.25, -0.025, 0.075), (0.25, 0.025, -0.075), (0.25, 0.025, 0.075)], [], [(0, 1, 3, 2), (2, 3, 7, 6), (6, 7, 5, 4), (4, 5, 1, 0), (2, 6, 4, 0), (7, 3, 1, 5)])
_uv = me_cube_005.uv_layers.new(name='UVMap')
_uv.uv.foreach_set('vector', [0.375, 0.0, 0.625, 0.0, 0.625, 0.25, 0.375, 0.25, 0.375, 0.25, 0.625, 0.25, 0.625, 0.5, 0.375, 0.5, 0.375, 0.5, 0.625, 0.5, 0.625, 0.75, 0.375, 0.75, 0.375, 0.75, 0.625, 0.75, 0.625, 1.0, 0.375, 1.0, 0.125, 0.5, 0.375, 0.5, 0.375, 0.75, 0.125, 0.75, 0.625, 0.5, 0.875, 0.5, 0.875, 0.75, 0.625, 0.75])
me_cube_005.materials.append(mat_plank_b)
me_cube_005.update()
me_cube_006 = bpy.data.meshes.new('Cube.006')
me_cube_006.from_pydata([(-0.15, -0.15, -0.125), (-0.15, -0.15, 0.125), (-0.15, 0.15, -0.125), (-0.15, 0.15, 0.125), (0.15, -0.15, -0.125), (0.15, -0.15, 0.125), (0.15, 0.15, -0.125), (0.15, 0.15, 0.125)], [], [(0, 1, 3, 2), (2, 3, 7, 6), (6, 7, 5, 4), (4, 5, 1, 0), (2, 6, 4, 0), (7, 3, 1, 5)])
_uv = me_cube_006.uv_layers.new(name='UVMap')
_uv.uv.foreach_set('vector', [0.375, 0.0, 0.625, 0.0, 0.625, 0.25, 0.375, 0.25, 0.375, 0.25, 0.625, 0.25, 0.625, 0.5, 0.375, 0.5, 0.375, 0.5, 0.625, 0.5, 0.625, 0.75, 0.375, 0.75, 0.375, 0.75, 0.625, 0.75, 0.625, 1.0, 0.375, 1.0, 0.125, 0.5, 0.375, 0.5, 0.375, 0.75, 0.125, 0.75, 0.625, 0.5, 0.875, 0.5, 0.875, 0.75, 0.625, 0.75])
me_cube_006.materials.append(mat_gift_a)
me_cube_006.update()
me_cube_007 = bpy.data.meshes.new('Cube.007')
me_cube_007.from_pydata([(-0.155, -0.025, -0.13), (-0.155, -0.025, 0.13), (-0.155, 0.025, -0.13), (-0.155, 0.025, 0.13), (0.155, -0.025, -0.13), (0.155, -0.025, 0.13), (0.155, 0.025, -0.13), (0.155, 0.025, 0.13)], [], [(0, 1, 3, 2), (2, 3, 7, 6), (6, 7, 5, 4), (4, 5, 1, 0), (2, 6, 4, 0), (7, 3, 1, 5)])
_uv = me_cube_007.uv_layers.new(name='UVMap')
_uv.uv.foreach_set('vector', [0.375, 0.0, 0.625, 0.0, 0.625, 0.25, 0.375, 0.25, 0.375, 0.25, 0.625, 0.25, 0.625, 0.5, 0.375, 0.5, 0.375, 0.5, 0.625, 0.5, 0.625, 0.75, 0.375, 0.75, 0.375, 0.75, 0.625, 0.75, 0.625, 1.0, 0.375, 1.0, 0.125, 0.5, 0.375, 0.5, 0.375, 0.75, 0.125, 0.75, 0.625, 0.5, 0.875, 0.5, 0.875, 0.75, 0.625, 0.75])
me_cube_007.materials.append(mat_gold)
me_cube_007.update()

# ---- objects
ob_runner__1 = bpy.data.objects.new('Runner.-1', me_cube)
ob_curl__1 = bpy.data.objects.new('Curl.-1', me_torus)
ob_runner_1 = bpy.data.objects.new('Runner.1', me_cube_001)
ob_curl_1 = bpy.data.objects.new('Curl.1', me_torus_001)
ob_deck = bpy.data.objects.new('Deck', me_cube_002)
ob_post_0 = bpy.data.objects.new('Post.0', me_cube_003)
ob_post_1 = bpy.data.objects.new('Post.1', me_cube_004)
ob_post_2 = bpy.data.objects.new('Post.2', me_cube_005)
ob_gift_on_sled = bpy.data.objects.new('Gift on sled', me_cube_006)
ob_gift_ribbon = bpy.data.objects.new('Gift ribbon', me_cube_007)

# ---- transforms, parenting, visibility, modifiers, constraints
ob_runner__1.location = (-0.22, 0.0, 0.03)
ob_curl__1.location = (-0.22, 0.72, 0.15)
ob_runner_1.location = (0.22, 0.0, 0.03)
ob_curl_1.location = (0.22, 0.72, 0.15)
ob_deck.location = (0.0, 0.0, 0.225)
ob_post_0.location = (0.0, -0.45, 0.125)
ob_post_1.location = (0.0, 0.0, 0.125)
ob_post_2.location = (0.0, 0.45, 0.125)
ob_gift_on_sled.location = (0.0, -0.15, 0.375)
ob_gift_ribbon.location = (0.0, -0.15, 0.38)

# ---- collection membership
col_prop_sled.objects.link(ob_runner__1)
col_prop_sled.objects.link(ob_curl__1)
col_prop_sled.objects.link(ob_runner_1)
col_prop_sled.objects.link(ob_curl_1)
col_prop_sled.objects.link(ob_deck)
col_prop_sled.objects.link(ob_post_0)
col_prop_sled.objects.link(ob_post_1)
col_prop_sled.objects.link(ob_post_2)
col_prop_sled.objects.link(ob_gift_on_sled)
col_prop_sled.objects.link(ob_gift_ribbon)

# ---- scene / render settings (as saved in the file)
scene.frame_start = 1; scene.frame_end = 250; scene.frame_set(1)
scene.render.engine = 'BLENDER_EEVEE_NEXT'
scene.render.bake_bias = 0.0
scene.render.bake_samples = 0
scene.render.compositor_device = 'GPU'
scene.eevee.use_volume_custom_range = False
scene.eevee.fast_gi_thickness_near = 0.1
scene.eevee.fast_gi_thickness_far = 0.0
scene.eevee.ray_tracing_options.screen_trace_thickness = 0.1
bpy.context.view_layer.update()

# ---- added for rendering (the .blend has no active camera and no usable light): camera, sun + grey world if the file has none
cam_auto = bpy.data.cameras.new('AutoCamera')
cam_auto.lens = 50.0
cam_auto.sensor_width = 36.0
cam_auto.clip_end = 1000.0
ob_auto_camera = bpy.data.objects.new('AutoCamera', cam_auto)
scene.collection.objects.link(ob_auto_camera)
ob_auto_camera.location = (1.62095, -1.86264, 1.55176)
ob_auto_camera.rotation_euler = (1.09748, -7.21219e-08, 0.694738)
scene.camera = ob_auto_camera
light_auto_sun = bpy.data.lights.new('AutoSun', 'SUN')
light_auto_sun.energy = 3.0
light_auto_sun.angle = 0.0523599
ob_auto_sun = bpy.data.objects.new('AutoSun', light_auto_sun)
scene.collection.objects.link(ob_auto_sun)
ob_auto_sun.rotation_euler = (0.872665, 0.174533, 0.523599)
if scene.world is None:
    world_auto = bpy.data.worlds.new('AutoWorld')
    world_auto.color = (0.3, 0.3, 0.3)
    scene.world = world_auto
bpy.context.view_layer.update()
